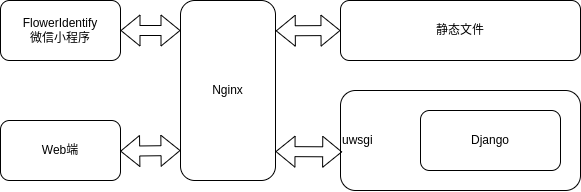

The diagram above was exported from draw.io. Its source (the exported page's mxGraphModel, read from the mxfile embedded in the PNG):
<mxGraphModel dx="989" dy="600" grid="1" gridSize="10" guides="1" tooltips="1" connect="1" arrows="1" fold="1" page="1" pageScale="1" pageWidth="850" pageHeight="1100" math="0" shadow="0">
  <root>
    <mxCell id="0" />
    <mxCell id="1" parent="0" />
    <mxCell id="VvDVIJu8xlkuGBZ8SyNd-1" value="FlowerIdentify&lt;br&gt;微信小程序" style="rounded=1;whiteSpace=wrap;html=1;" vertex="1" parent="1">
      <mxGeometry x="170" y="290" width="120" height="60" as="geometry" />
    </mxCell>
    <mxCell id="VvDVIJu8xlkuGBZ8SyNd-2" value="Web端" style="rounded=1;whiteSpace=wrap;html=1;" vertex="1" parent="1">
      <mxGeometry x="170" y="410" width="120" height="60" as="geometry" />
    </mxCell>
    <mxCell id="VvDVIJu8xlkuGBZ8SyNd-3" value="Nginx" style="rounded=1;whiteSpace=wrap;html=1;" vertex="1" parent="1">
      <mxGeometry x="350" y="290" width="95" height="180" as="geometry" />
    </mxCell>
    <mxCell id="VvDVIJu8xlkuGBZ8SyNd-4" value="静态文件" style="rounded=1;whiteSpace=wrap;html=1;" vertex="1" parent="1">
      <mxGeometry x="510" y="290" width="240" height="60" as="geometry" />
    </mxCell>
    <mxCell id="VvDVIJu8xlkuGBZ8SyNd-5" value="uwsgi" style="rounded=1;whiteSpace=wrap;html=1;align=left;" vertex="1" parent="1">
      <mxGeometry x="510" y="380" width="240" height="100" as="geometry" />
    </mxCell>
    <mxCell id="VvDVIJu8xlkuGBZ8SyNd-6" value="Django" style="rounded=1;whiteSpace=wrap;html=1;" vertex="1" parent="1">
      <mxGeometry x="590" y="400" width="140" height="60" as="geometry" />
    </mxCell>
    <mxCell id="VvDVIJu8xlkuGBZ8SyNd-7" value="" style="shape=flexArrow;endArrow=classic;startArrow=classic;html=1;rounded=0;exitX=1;exitY=0.5;exitDx=0;exitDy=0;" edge="1" parent="1" source="VvDVIJu8xlkuGBZ8SyNd-1">
      <mxGeometry width="100" height="100" relative="1" as="geometry">
        <mxPoint x="510" y="290" as="sourcePoint" />
        <mxPoint x="350" y="320" as="targetPoint" />
      </mxGeometry>
    </mxCell>
    <mxCell id="VvDVIJu8xlkuGBZ8SyNd-8" value="" style="shape=flexArrow;endArrow=classic;startArrow=classic;html=1;rounded=0;exitX=1;exitY=0.5;exitDx=0;exitDy=0;" edge="1" parent="1">
      <mxGeometry width="100" height="100" relative="1" as="geometry">
        <mxPoint x="289.71" y="440.69" as="sourcePoint" />
        <mxPoint x="350" y="440" as="targetPoint" />
      </mxGeometry>
    </mxCell>
    <mxCell id="VvDVIJu8xlkuGBZ8SyNd-9" value="" style="shape=flexArrow;endArrow=classic;startArrow=classic;html=1;rounded=0;exitX=1;exitY=0.5;exitDx=0;exitDy=0;entryX=0;entryY=0.5;entryDx=0;entryDy=0;" edge="1" parent="1" target="VvDVIJu8xlkuGBZ8SyNd-4">
      <mxGeometry width="100" height="100" relative="1" as="geometry">
        <mxPoint x="445.28999999999996" y="320.35" as="sourcePoint" />
        <mxPoint x="505.57500000000005" y="318.97" as="targetPoint" />
      </mxGeometry>
    </mxCell>
    <mxCell id="VvDVIJu8xlkuGBZ8SyNd-10" value="" style="shape=flexArrow;endArrow=classic;startArrow=classic;html=1;rounded=0;exitX=1;exitY=0.5;exitDx=0;exitDy=0;entryX=0.007;entryY=0.614;entryDx=0;entryDy=0;entryPerimeter=0;" edge="1" parent="1" target="VvDVIJu8xlkuGBZ8SyNd-5">
      <mxGeometry width="100" height="100" relative="1" as="geometry">
        <mxPoint x="445" y="441.0400000000001" as="sourcePoint" />
        <mxPoint x="505.2850000000001" y="439.65999999999997" as="targetPoint" />
      </mxGeometry>
    </mxCell>
  </root>
</mxGraphModel>